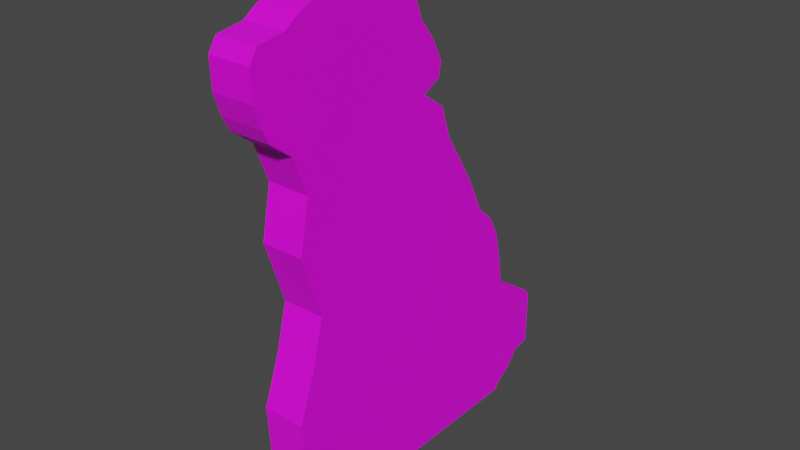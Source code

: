# Source: Mudflap.blend  (saved by Blender 3.4.6; exported with 4.5.12 LTS)
import bpy
from mathutils import Matrix  # noqa: F401  (used for matrix-valued properties, if any)

bpy.ops.wm.read_factory_settings(use_empty=True)
scene = bpy.context.scene
scene.name = 'Scene'

# ---- collections
col_collection = bpy.data.collections.new('Collection'); scene.collection.children.link(col_collection)

# ---- images (referenced by path relative to the original .blend; pixels are not part of the script)
import os
ASSET_DIR = os.environ.get("B2B_ASSET_DIR", "")  # directory of the original .blend (textures are referenced by path, not embedded)
HERE = os.path.dirname(os.path.abspath(__file__))  # packed textures are extracted next to this script under _unpacked/

def load_image(name, relpath, width, height, colorspace="sRGB"):
    """Load a texture the original file referenced (path relative to the .blend, or extracted next to this script)."""
    p = next((c for c in (os.path.join(HERE, relpath), os.path.join(ASSET_DIR, relpath)) if relpath and os.path.exists(c)), "")
    if p:
        img = bpy.data.images.load(p, check_existing=True)
        img.name = name
    else:  # same state as the original file: an image datablock whose file is absent (Cycles renders it pink)
        img = bpy.data.images.new(name, width, height)
        img.source = "FILE"
        img.filepath = "//" + (relpath or name)
    img.colorspace_settings.name = colorspace
    return img
img_mudflapcutout_psd = load_image('MudflapCutout.psd', 'MudflapCutout.psd', 1024, 1024, 'sRGB')

# ---- materials (node trees are filled in below, after node groups)
mat_flappers = bpy.data.materials.new('Flappers')
mat_flappers.use_transparent_shadow = False

# ---- material node trees
mat_flappers.use_nodes = True; mat_flappers.node_tree.nodes.clear()
_N = mat_flappers.node_tree.nodes; _L = mat_flappers.node_tree.links
n0 = _N.new('ShaderNodeBsdfPrincipled'); n0.name = 'Principled BSDF'; n0.location = (10, 300)
n0.distribution = 'GGX'
n0.subsurface_method = 'RANDOM_WALK_SKIN'
n0.inputs[3].default_value = 1.45
n0.inputs[27].default_value = (0.0, 0.0, 0.0, 1.0)
n0.inputs[28].default_value = 1.0
n1 = _N.new('ShaderNodeOutputMaterial'); n1.name = 'Material Output'; n1.location = (300, 300)
n2 = _N.new('ShaderNodeTexImage'); n2.name = 'Image Texture'; n2.location = (-285, 221)
n2.image = img_mudflapcutout_psd
_L.new(n0.outputs[0], n1.inputs[0])
_L.new(n2.outputs[0], n0.inputs[0])
n1.is_active_output = True

# ---- world
world_world = bpy.data.worlds.new('World'); scene.world = world_world
world_world.use_nodes = True; world_world.node_tree.nodes.clear()
_N = world_world.node_tree.nodes; _L = world_world.node_tree.links
n0 = _N.new('ShaderNodeOutputWorld'); n0.name = 'World Output'; n0.location = (300, 300)
n1 = _N.new('ShaderNodeBackground'); n1.name = 'Background'; n1.location = (10, 300)
n1.inputs[0].default_value = (0.05088, 0.05088, 0.05088, 1.0)
_L.new(n1.outputs[0], n0.inputs[0])
n0.is_active_output = True
world_world.color = (0.05088, 0.05088, 0.05088)
world_world.use_sun_shadow = False
world_world.sun_shadow_jitter_overblur = 0.0

# ---- meshes
me_cube_001 = bpy.data.meshes.new('Cube.001')
me_cube_001.from_pydata([(0.025, 0.111, 0.2718), (0.025, 0.09308, 0.31), (0.025, 0.07168, 0.3461), (0.025, 0.05167, 0.3774), (0.025, 0.00911, 0.4365), (0.025, 0.03211, 0.4485), (0.025, 0.0351, 0.4658), (0.025, 0.02199, 0.4915), (0.025, 0.03879, 0.4163), (0.025, -0.1815, 0.1412), (0.025, 0.003819, 0.5145), (0.025, -0.006303, 0.5419), (0.025, 0.03004, 0.4223), (0.025, -0.1593, 0.3875), (0.025, -0.1257, 0.5732), (0.025, -0.1609, 0.5582), (0.025, -0.1781, 0.5463), (0.025, 0.1467, 0.225), (0.025, -0.1765, 0.05393), (0.025, -0.2021, 0.4515), (0.025, -0.171, 0.327), (0.025, 0.0167, 0.4317), (0.025, -0.1763, 0.4317), (-0.025, 0.1599, 0.0), (0.025, -0.1471, 0.2525), (0.025, -0.1609, 0.1987), (0.025, -0.2103, 0.4674), (0.025, -0.2103, 0.5414), (0.025, 0.1599, 0.1539), (0.025, -0.151, 0.0), (0.025, 0.1599, 0.0), (0.025, 0.1346, 0.2497), (-0.025, 0.1599, 0.1539), (-0.025, -0.2103, 0.5414), (-0.025, -0.2103, 0.4674), (-0.025, -0.1763, 0.4317), (-0.025, 0.0167, 0.4317), (-0.025, -0.1257, 0.5732), (-0.025, -0.151, 0.0), (-0.025, -0.2021, 0.4515), (-0.025, -0.1781, 0.5463), (-0.025, -0.1609, 0.5582), (-0.025, -0.006303, 0.5419), (-0.025, 0.003819, 0.5145), (-0.025, 0.02199, 0.4915), (-0.025, 0.0351, 0.4658), (-0.025, 0.03211, 0.4485), (-0.025, 0.00911, 0.4365), (-0.025, -0.1765, 0.05393), (-0.025, -0.1815, 0.1412), (-0.025, -0.1609, 0.1987), (-0.025, -0.1471, 0.2525), (-0.025, -0.171, 0.327), (-0.025, -0.1593, 0.3875), (-0.025, 0.03004, 0.4223), (-0.025, 0.03879, 0.4163), (-0.025, 0.05167, 0.3774), (-0.025, 0.07168, 0.3461), (-0.025, 0.09308, 0.31), (-0.025, 0.111, 0.2718), (-0.025, 0.1346, 0.2497), (-0.025, 0.1467, 0.225), (-0.025, 0.1538, 0.1941), (-0.025, 0.1835, 0.1416), (-0.025, 0.216, 0.119), (-0.025, 0.2226, 0.1107), (-0.025, 0.2226, 0.05415), (-0.025, 0.2226, 0.04345), (-0.025, 0.1994, 0.03883), (-0.025, 0.1843, 0.02034), (-0.025, 0.1647, 0.007394), (-0.025, -0.2184, 0.492), (-0.025, -0.2196, 0.5263), (-0.025, -0.07985, 0.5732), (-0.025, -0.04311, 0.5619), (0.025, 0.1538, 0.1941), (0.025, 0.1835, 0.1416), (0.025, 0.216, 0.119), (0.025, 0.2226, 0.1107), (0.025, 0.2226, 0.05415), (0.025, 0.2226, 0.04345), (0.025, 0.1994, 0.03883), (0.025, 0.1843, 0.02034), (0.025, 0.1647, 0.007394), (0.025, -0.2184, 0.492), (0.025, -0.2196, 0.5263), (0.025, -0.07985, 0.5732), (0.025, -0.04311, 0.5619)], [], [(56, 57, 2, 3), (53, 35, 22, 13), (62, 32, 28, 75), (64, 65, 78, 77), (41, 37, 14, 15), (52, 53, 13, 20), (50, 51, 24, 25), (63, 64, 77, 76), (39, 34, 26, 19), (68, 69, 82, 81), (44, 45, 6, 7), (37, 73, 86, 14), (40, 41, 15, 16), (49, 50, 25, 9), (73, 74, 87, 86), (55, 56, 3, 8), (67, 68, 81, 80), (61, 62, 75, 17), (86, 87, 11, 14), (51, 52, 20, 24), (32, 63, 76, 28), (22, 19, 26, 27, 16, 15, 14, 11, 10, 7, 6, 5, 4, 21), (43, 44, 7, 10), (26, 84, 85, 27), (54, 55, 8, 12), (28, 76, 77, 78, 79, 80, 81, 82, 83, 30), (33, 40, 16, 27), (29, 18, 9, 25, 24, 20, 13, 22, 21, 12, 8, 3, 2, 1, 0, 31, 17, 75, 28, 30), (74, 42, 11, 87), (66, 67, 80, 79), (35, 36, 47, 46, 45, 44, 43, 42, 37, 41, 40, 33, 34, 39), (42, 43, 10, 11), (36, 54, 12, 21), (38, 23, 32, 62, 61, 60, 59, 58, 57, 56, 55, 54, 36, 35, 53, 52, 51, 50, 49, 48), (65, 66, 79, 78), (32, 23, 70, 69, 68, 67, 66, 65, 64, 63), (34, 33, 72, 71), (73, 37, 42, 74), (45, 46, 5, 6), (69, 70, 83, 82), (57, 58, 1, 2), (46, 47, 4, 5), (70, 23, 30, 83), (23, 38, 29, 30), (58, 59, 0, 1), (47, 36, 21, 4), (34, 71, 84, 26), (59, 60, 31, 0), (38, 48, 18, 29), (71, 72, 85, 84), (60, 61, 17, 31), (48, 49, 9, 18), (72, 33, 27, 85), (35, 39, 19, 22)])
_uv = me_cube_001.uv_layers.new(name='UVMap')
_uv.uv.foreach_set('vector', [0.8732, 0.1414, 0.8732, 0.1207, 0.9324, 0.1207, 0.9324, 0.1414, 0.8732, 0.4767, 0.8732, 0.4504, 0.9324, 0.4504, 0.9324, 0.4767, 0.8732, 0.02268, 0.8732, 1.669e-05, 0.9324, 1.687e-05, 0.9324, 0.02268, 0.8732, 0.9631, 0.8732, 0.9572, 0.9324, 0.9572, 0.9324, 0.9631, 0.8732, 0.3489, 0.8732, 0.3276, 0.9324, 0.3276, 0.9324, 0.3489, 0.8732, 0.5111, 0.8732, 0.4767, 0.9324, 0.4767, 0.9324, 0.5111, 0.8732, 0.5857, 0.8732, 0.5547, 0.9324, 0.5547, 0.9324, 0.5857, 0.8732, 0.9851, 0.8732, 0.9631, 0.9324, 0.9631, 0.9324, 0.9851, 0.8732, 0.4322, 0.8732, 0.4223, 0.9324, 0.4223, 0.9324, 0.4322, 0.8732, 0.9065, 0.8732, 0.8932, 0.9324, 0.8932, 0.9324, 0.9065, 0.8732, 0.2246, 0.8732, 0.2085, 0.9324, 0.2085, 0.9324, 0.2246, 0.8732, 0.3276, 0.8732, 0.302, 0.9324, 0.302, 0.9324, 0.3276, 0.8732, 0.3606, 0.8732, 0.3489, 0.9324, 0.3489, 0.9324, 0.3606, 0.8732, 0.6198, 0.8732, 0.5857, 0.9324, 0.5857, 0.9324, 0.6198, 0.8732, 0.302, 0.8732, 0.2806, 0.9324, 0.2806, 0.9324, 0.302, 0.8732, 0.1642, 0.8732, 0.1414, 0.9324, 0.1414, 0.9324, 0.1642, 0.8732, 0.9197, 0.8732, 0.9065, 0.9324, 0.9065, 0.9324, 0.9197, 0.8732, 0.04034, 0.8732, 0.02268, 0.9324, 0.02268, 0.9324, 0.04034, 0.3609, 0.9935, 0.3181, 0.9802, 0.2752, 0.9569, 0.4143, 0.9935, 0.8732, 0.5547, 0.8732, 0.5111, 0.9324, 0.5111, 0.9324, 0.5547, 0.8732, 1.0, 0.8732, 0.9851, 0.9324, 0.9851, 0.9324, 1.0, 0.4733, 0.8285, 0.5033, 0.8516, 0.5129, 0.8701, 0.5129, 0.9564, 0.4754, 0.962, 0.4553, 0.976, 0.4143, 0.9935, 0.2752, 0.9569, 0.2634, 0.925, 0.2422, 0.8982, 0.2269, 0.8682, 0.2304, 0.8481, 0.2572, 0.8342, 0.2484, 0.8285, 0.8732, 0.2409, 0.8732, 0.2246, 0.9324, 0.2246, 0.9324, 0.2409, 0.5129, 0.8701, 0.5223, 0.8988, 0.5237, 0.9387, 0.5129, 0.9564, 0.8732, 0.1701, 0.8732, 0.1642, 0.9324, 0.1642, 0.9324, 0.1701, 0.08152, 0.5048, 0.054, 0.4905, 0.01611, 0.4642, 0.008483, 0.4545, 0.008483, 0.3886, 0.008483, 0.3761, 0.03543, 0.3707, 0.05303, 0.3492, 0.07592, 0.3341, 0.08152, 0.3255, 0.8732, 0.3788, 0.8732, 0.3606, 0.9324, 0.3606, 0.9324, 0.3788, 0.4437, 0.3255, 0.4735, 0.3883, 0.4793, 0.49, 0.4553, 0.557, 0.4392, 0.6197, 0.4671, 0.7066, 0.4534, 0.7771, 0.4733, 0.8285, 0.2484, 0.8285, 0.2328, 0.8175, 0.2226, 0.8106, 0.2076, 0.7653, 0.1843, 0.7288, 0.1594, 0.6867, 0.1384, 0.6422, 0.111, 0.6165, 0.09687, 0.5876, 0.08864, 0.5516, 0.08152, 0.5048, 0.08152, 0.3255, 0.8732, 0.2806, 0.8732, 0.2572, 0.9324, 0.2572, 0.9324, 0.2806, 0.8732, 0.9256, 0.8732, 0.9197, 0.9324, 0.9197, 0.9324, 0.9256, 0.4733, 0.8285, 0.2484, 0.8285, 0.2572, 0.8342, 0.2304, 0.8481, 0.2269, 0.8682, 0.2422, 0.8982, 0.2634, 0.925, 0.2752, 0.9569, 0.4143, 0.9935, 0.4553, 0.976, 0.4754, 0.962, 0.5129, 0.9564, 0.5129, 0.8701, 0.5033, 0.8516, 0.8732, 0.2572, 0.8732, 0.2409, 0.9324, 0.2409, 0.9324, 0.2572, 0.8732, 0.1792, 0.8732, 0.1701, 0.9324, 0.1701, 0.9324, 0.1792, 0.4437, 0.3255, 0.08152, 0.3255, 0.08152, 0.5048, 0.08864, 0.5516, 0.09687, 0.5876, 0.111, 0.6165, 0.1384, 0.6422, 0.1594, 0.6867, 0.1843, 0.7288, 0.2076, 0.7653, 0.2226, 0.8106, 0.2328, 0.8175, 0.2484, 0.8285, 0.4733, 0.8285, 0.4534, 0.7771, 0.4671, 0.7066, 0.4392, 0.6197, 0.4553, 0.557, 0.4793, 0.49, 0.4735, 0.3883, 0.8732, 0.9572, 0.8732, 0.9256, 0.9324, 0.9256, 0.9324, 0.9572, 0.08152, 0.5048, 0.08152, 0.3255, 0.07592, 0.3341, 0.05303, 0.3492, 0.03543, 0.3707, 0.008483, 0.3761, 0.008483, 0.3886, 0.008483, 0.4545, 0.01611, 0.4642, 0.054, 0.4905, 0.5129, 0.8701, 0.5129, 0.9564, 0.5237, 0.9387, 0.5223, 0.8988, 0.3609, 0.9935, 0.4143, 0.9935, 0.2752, 0.9569, 0.3181, 0.9802, 0.8732, 0.2085, 0.8732, 0.1987, 0.9324, 0.1987, 0.9324, 0.2085, 0.8732, 0.8932, 0.8732, 0.8801, 0.9324, 0.8801, 0.9324, 0.8932, 0.8732, 0.1207, 0.8732, 0.09726, 0.9324, 0.09726, 0.9324, 0.1207, 0.8732, 0.1987, 0.8732, 0.1843, 0.9324, 0.1843, 0.9324, 0.1987, 0.8732, 0.8801, 0.8732, 0.8752, 0.9324, 0.8752, 0.9324, 0.8801, 0.8732, 0.8752, 0.8732, 0.7018, 0.9324, 0.7018, 0.9324, 0.8752, 0.8732, 0.09726, 0.8732, 0.07373, 0.9324, 0.07373, 0.9324, 0.09726, 0.8732, 0.1843, 0.8732, 0.1792, 0.9324, 0.1792, 0.9324, 0.1843, 0.8732, 0.4223, 0.8732, 0.4078, 0.9324, 0.4078, 0.9324, 0.4223, 0.8732, 0.07373, 0.8732, 0.05571, 0.9324, 0.05571, 0.9324, 0.07373, 0.8732, 0.7018, 0.8732, 0.6685, 0.9324, 0.6685, 0.9324, 0.7018, 0.8732, 0.4078, 0.8732, 0.3887, 0.9324, 0.3887, 0.9324, 0.4078, 0.8732, 0.05571, 0.8732, 0.04034, 0.9324, 0.04034, 0.9324, 0.05571, 0.8732, 0.6685, 0.8732, 0.6198, 0.9324, 0.6198, 0.9324, 0.6685, 0.8732, 0.3887, 0.8732, 0.3788, 0.9324, 0.3788, 0.9324, 0.3887, 0.8732, 0.4504, 0.8732, 0.4322, 0.9324, 0.4322, 0.9324, 0.4504])
me_cube_001.materials.append(mat_flappers)
me_cube_001.update()

# ---- objects
ob_flappers = bpy.data.objects.new('Flappers', me_cube_001)

# ---- transforms, parenting, visibility, modifiers, constraints
ob_flappers.location = (0.0, 0.0, 0.0)

# ---- collection membership
col_collection.objects.link(ob_flappers)

# ---- scene / render settings (as saved in the file)
scene.frame_start = 1; scene.frame_end = 250; scene.frame_set(1)
scene.render.engine = 'BLENDER_EEVEE_NEXT'
scene.cycles.sampling_pattern = 'TABULATED_SOBOL'
scene.cycles.use_light_tree = False
scene.view_settings.view_transform = 'Filmic'
bpy.context.view_layer.update()

# ---- added for rendering (the .blend has no active camera and no usable light): camera, sun
cam_auto = bpy.data.cameras.new('AutoCamera')
cam_auto.lens = 50.0
cam_auto.sensor_width = 36.0
cam_auto.clip_end = 1000.0
ob_auto_camera = bpy.data.objects.new('AutoCamera', cam_auto)
scene.collection.objects.link(ob_auto_camera)
ob_auto_camera.location = (0.671404, -0.804174, 0.823747)
ob_auto_camera.rotation_euler = (1.09748, -7.21219e-08, 0.694738)
scene.camera = ob_auto_camera
light_auto_sun = bpy.data.lights.new('AutoSun', 'SUN')
light_auto_sun.energy = 3.0
light_auto_sun.angle = 0.0523599
ob_auto_sun = bpy.data.objects.new('AutoSun', light_auto_sun)
scene.collection.objects.link(ob_auto_sun)
ob_auto_sun.rotation_euler = (0.872665, 0.174533, 0.523599)
bpy.context.view_layer.update()
